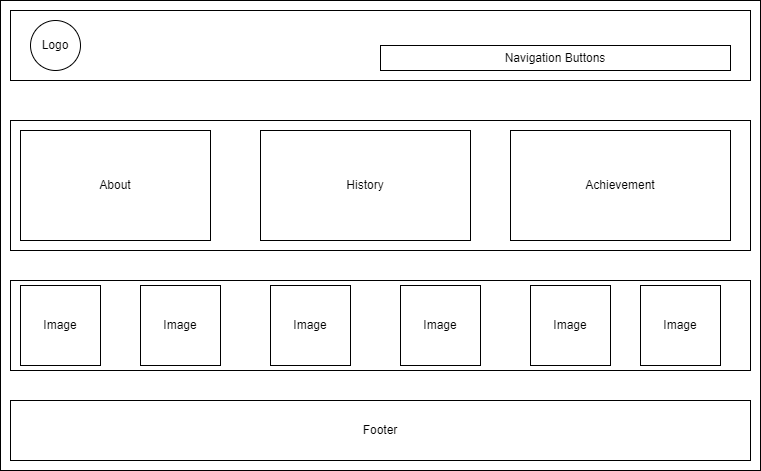

The diagram above was exported from draw.io. Its source (the exported page's mxGraphModel, read from the mxfile embedded in the PNG):
<mxGraphModel dx="1120" dy="434" grid="1" gridSize="10" guides="1" tooltips="1" connect="1" arrows="1" fold="1" page="1" pageScale="1" pageWidth="850" pageHeight="1100" math="0" shadow="0">
  <root>
    <mxCell id="0" />
    <mxCell id="1" parent="0" />
    <mxCell id="Qj9OJoUN3rRlkfQFwPJj-1" value="" style="rounded=0;whiteSpace=wrap;html=1;" vertex="1" parent="1">
      <mxGeometry x="40" y="40" width="760" height="470" as="geometry" />
    </mxCell>
    <mxCell id="Qj9OJoUN3rRlkfQFwPJj-2" value="" style="rounded=0;whiteSpace=wrap;html=1;" vertex="1" parent="1">
      <mxGeometry x="50" y="50" width="740" height="70" as="geometry" />
    </mxCell>
    <mxCell id="Qj9OJoUN3rRlkfQFwPJj-3" value="" style="rounded=0;whiteSpace=wrap;html=1;" vertex="1" parent="1">
      <mxGeometry x="50" y="160" width="740" height="130" as="geometry" />
    </mxCell>
    <mxCell id="Qj9OJoUN3rRlkfQFwPJj-4" value="Footer" style="rounded=0;whiteSpace=wrap;html=1;" vertex="1" parent="1">
      <mxGeometry x="50" y="440" width="740" height="60" as="geometry" />
    </mxCell>
    <mxCell id="Qj9OJoUN3rRlkfQFwPJj-5" value="" style="rounded=0;whiteSpace=wrap;html=1;" vertex="1" parent="1">
      <mxGeometry x="50" y="320" width="740" height="90" as="geometry" />
    </mxCell>
    <mxCell id="Qj9OJoUN3rRlkfQFwPJj-7" value="About" style="rounded=0;whiteSpace=wrap;html=1;" vertex="1" parent="1">
      <mxGeometry x="60" y="170" width="190" height="110" as="geometry" />
    </mxCell>
    <mxCell id="Qj9OJoUN3rRlkfQFwPJj-8" value="History" style="rounded=0;whiteSpace=wrap;html=1;" vertex="1" parent="1">
      <mxGeometry x="300" y="170" width="210" height="110" as="geometry" />
    </mxCell>
    <mxCell id="Qj9OJoUN3rRlkfQFwPJj-9" value="Achievement" style="rounded=0;whiteSpace=wrap;html=1;" vertex="1" parent="1">
      <mxGeometry x="550" y="170" width="220" height="110" as="geometry" />
    </mxCell>
    <mxCell id="Qj9OJoUN3rRlkfQFwPJj-10" value="Image" style="whiteSpace=wrap;html=1;aspect=fixed;" vertex="1" parent="1">
      <mxGeometry x="60" y="325" width="80" height="80" as="geometry" />
    </mxCell>
    <mxCell id="Qj9OJoUN3rRlkfQFwPJj-11" value="Image" style="whiteSpace=wrap;html=1;aspect=fixed;" vertex="1" parent="1">
      <mxGeometry x="180" y="325" width="80" height="80" as="geometry" />
    </mxCell>
    <mxCell id="Qj9OJoUN3rRlkfQFwPJj-12" value="Image" style="whiteSpace=wrap;html=1;aspect=fixed;" vertex="1" parent="1">
      <mxGeometry x="310" y="325" width="80" height="80" as="geometry" />
    </mxCell>
    <mxCell id="Qj9OJoUN3rRlkfQFwPJj-13" value="Image" style="whiteSpace=wrap;html=1;aspect=fixed;" vertex="1" parent="1">
      <mxGeometry x="440" y="325" width="80" height="80" as="geometry" />
    </mxCell>
    <mxCell id="Qj9OJoUN3rRlkfQFwPJj-14" value="Image" style="whiteSpace=wrap;html=1;aspect=fixed;" vertex="1" parent="1">
      <mxGeometry x="570" y="325" width="80" height="80" as="geometry" />
    </mxCell>
    <mxCell id="Qj9OJoUN3rRlkfQFwPJj-15" value="Image" style="whiteSpace=wrap;html=1;aspect=fixed;" vertex="1" parent="1">
      <mxGeometry x="680" y="325" width="80" height="80" as="geometry" />
    </mxCell>
    <mxCell id="Qj9OJoUN3rRlkfQFwPJj-16" value="Logo" style="ellipse;whiteSpace=wrap;html=1;aspect=fixed;" vertex="1" parent="1">
      <mxGeometry x="70" y="60" width="50" height="50" as="geometry" />
    </mxCell>
    <mxCell id="Qj9OJoUN3rRlkfQFwPJj-17" value="Navigation Buttons" style="rounded=0;whiteSpace=wrap;html=1;" vertex="1" parent="1">
      <mxGeometry x="420" y="85" width="350" height="25" as="geometry" />
    </mxCell>
  </root>
</mxGraphModel>